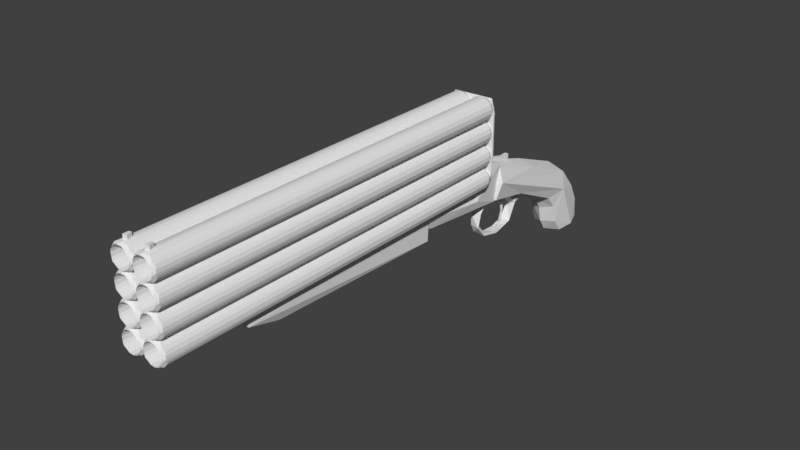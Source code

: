 # Source: octuplebarrel001.blend  (saved by Blender 2.79.0; exported with 4.5.12 LTS)
import bpy
from mathutils import Matrix  # noqa: F401  (used for matrix-valued properties, if any)

bpy.ops.wm.read_factory_settings(use_empty=True)
scene = bpy.context.scene
scene.name = 'Scene'

# ---- collections
col_collection_1 = bpy.data.collections.new('Collection 1'); scene.collection.children.link(col_collection_1)

# ---- world
world_world = bpy.data.worlds.new('World'); scene.world = world_world
world_world.color = (0.05088, 0.05088, 0.05088)
world_world.use_sun_shadow = False
world_world.sun_shadow_jitter_overblur = 0.0
world_world.cycles.sampling_method = 'MANUAL'

# ---- meshes
me_cube_007 = bpy.data.meshes.new('Cube.007')
me_cube_007.from_pydata([(8.669, -7.383, 0.1097), (9.598, -6.577, 0.07616), (10.59, -7.519, 0.06454), (9.615, -12.11, -1.432), (9.524, -7.775, 0.2168), (9.594, -9.589, -0.4562), (8.795, -10.12, -0.1273), (10.6, -8.39, -0.3775), (10.62, -7.957, -0.1383), (10.56, -6.898, -0.2523), (8.599, -8.635, -0.5368), (8.547, -7.909, -0.1769), (9.453, -12.71, -0.008654), (9.629, -4.419, -0.276), (8.597, -7.184, -0.2513), (9.589, -7.311, -0.4226), (9.594, -6.616, -0.08859), (9.594, -4.437, -0.4402), (10.6, -5.183, -0.3707), (9.578, -5.0, -0.5497), (8.592, -5.178, -0.3713), (9.594, -8.173, -0.7535), (10.59, -9.203, -0.7367), (9.594, -10.51, -0.8149), (9.613, -12.74, -1.313), (10.59, -11.31, -1.241), (9.594, -9.887, -1.198), (8.597, -11.31, -1.24), (-8.121, -7.383, 0.1097), (-7.192, -6.577, 0.07616), (-6.196, -7.519, 0.06454), (-7.175, -12.11, -1.432), (-7.266, -7.775, 0.2168), (-7.196, -9.589, -0.4562), (-7.995, -10.12, -0.1273), (-6.193, -8.39, -0.3775), (-6.17, -7.957, -0.1383), (-6.225, -6.898, -0.2523), (-8.19, -8.635, -0.5368), (-8.243, -7.909, -0.1769), (-7.337, -12.71, -0.008654), (-7.161, -4.419, -0.276), (-8.193, -7.184, -0.2513), (-7.201, -7.311, -0.4226), (-7.196, -6.616, -0.08859), (-7.196, -4.437, -0.4402), (-6.193, -5.183, -0.3707), (-7.212, -5.0, -0.5497), (-8.198, -5.178, -0.3713), (-7.196, -8.173, -0.7535), (-6.196, -9.203, -0.7367), (-7.196, -10.51, -0.8149), (-7.177, -12.74, -1.313), (-6.199, -11.31, -1.241), (-7.196, -9.887, -1.198), (-8.193, -11.31, -1.24), (-8.121, -7.418, 2.47), (-7.192, -6.602, 2.446), (-6.251, -7.439, 2.474), (-7.153, -9.122, 2.362), (-7.175, -12.28, 0.9097), (-7.197, -7.764, 2.569), (-7.196, -9.676, 1.892), (-7.995, -10.2, 2.205), (-6.193, -8.458, 1.983), (-6.17, -8.009, 2.221), (-6.226, -6.936, 2.124), (-8.19, -8.71, 1.826), (-8.243, -7.96, 2.184), (-7.337, -12.82, 2.289), (-6.487, -10.68, 2.214), (-7.161, -4.422, 2.131), (-8.193, -7.229, 2.121), (-7.201, -7.363, 1.953), (-7.196, -6.647, 2.286), (-7.196, -4.447, 1.971), (-6.193, -5.201, 2.03), (-7.211, -5.023, 1.858), (-8.198, -5.197, 2.029), (-7.196, -8.25, 1.62), (-6.196, -9.293, 1.623), (-7.196, -10.62, 1.531), (-7.177, -12.9, 1.018), (-6.199, -11.45, 1.105), (-7.196, -10.01, 1.166), (-8.193, -11.45, 1.107), (8.436, -7.418, 2.47), (9.366, -6.602, 2.446), (10.31, -7.439, 2.474), (9.405, -9.122, 2.362), (9.383, -12.28, 0.9097), (9.36, -7.764, 2.569), (9.362, -9.676, 1.892), (8.563, -10.2, 2.205), (10.36, -8.458, 1.983), (10.39, -8.009, 2.221), (10.33, -6.936, 2.124), (8.367, -8.71, 1.826), (8.315, -7.96, 2.184), (9.221, -12.82, 2.289), (10.07, -10.68, 2.214), (9.397, -4.422, 2.131), (8.365, -7.229, 2.121), (9.357, -7.363, 1.953), (9.362, -6.647, 2.286), (9.362, -4.447, 1.971), (10.36, -5.201, 2.03), (9.346, -5.023, 1.858), (8.359, -5.197, 2.029), (9.362, -8.25, 1.62), (10.36, -9.293, 1.623), (9.362, -10.62, 1.531), (9.381, -12.9, 1.018), (10.36, -11.45, 1.105), (9.362, -10.01, 1.166), (8.365, -11.45, 1.107), (8.435, -7.756, 4.485), (9.36, -6.925, 4.465), (10.31, -7.775, 4.489), (9.405, -9.422, 4.377), (9.382, -12.07, 3.009), (9.36, -8.151, 4.576), (9.362, -9.817, 3.936), (8.558, -10.41, 4.226), (10.36, -8.631, 4.026), (10.39, -8.267, 4.25), (10.33, -7.165, 4.165), (8.367, -8.834, 3.877), (8.315, -8.204, 4.216), (9.22, -13.1, 4.292), (9.403, -4.646, 4.184), (8.365, -7.452, 4.161), (9.357, -7.534, 4.003), (9.362, -6.924, 4.318), (9.362, -4.619, 4.034), (10.36, -5.393, 4.085), (9.345, -5.147, 3.926), (8.359, -5.388, 4.085), (9.362, -8.294, 3.691), (10.36, -9.341, 3.689), (9.362, -10.62, 3.6), (9.386, -12.74, 3.108), (10.36, -11.33, 3.194), (9.362, -9.888, 3.261), (8.365, -11.32, 3.195), (-8.355, -7.756, 4.485), (-7.43, -6.925, 4.465), (-6.481, -7.775, 4.489), (-7.384, -9.422, 4.377), (-7.408, -12.07, 3.009), (-7.43, -8.151, 4.576), (-7.428, -9.817, 3.936), (-8.232, -10.41, 4.226), (-6.425, -8.631, 4.026), (-6.402, -8.267, 4.25), (-6.459, -7.165, 4.165), (-8.423, -8.834, 3.877), (-8.475, -8.204, 4.216), (-7.57, -13.1, 4.292), (-7.387, -4.646, 4.184), (-8.425, -7.452, 4.161), (-7.433, -7.534, 4.003), (-7.428, -6.924, 4.318), (-7.428, -4.619, 4.034), (-6.425, -5.393, 4.085), (-7.445, -5.147, 3.926), (-8.43, -5.388, 4.085), (-7.428, -8.294, 3.691), (-6.428, -9.341, 3.689), (-7.428, -10.62, 3.6), (-7.404, -12.74, 3.108), (-6.431, -11.33, 3.194), (-7.428, -9.888, 3.261), (-8.425, -11.32, 3.195), (8.959, -12.29, -1.325), (8.839, -8.035, 0.1229), (10.34, -12.05, -1.359), (10.32, -7.454, 0.1731), (10.39, -8.796, -0.002872), (10.51, -9.261, -0.1616), (9.594, -9.841, -0.3223), (9.594, -9.152, 0.01833), (8.594, -8.385, -0.3617), (8.789, -8.958, -0.0335), (10.35, -6.745, -0.3951), (8.739, -7.355, -0.3727), (10.34, -4.984, -0.2574), (8.845, -5.017, -0.2503), (10.31, -5.204, -0.4982), (8.859, -8.142, -0.647), (10.35, -9.358, -0.5094), (8.853, -9.326, -0.4907), (8.836, -11.96, -1.201), (-7.831, -12.29, -1.325), (-7.951, -8.035, 0.1229), (-6.453, -12.05, -1.359), (-6.474, -7.454, 0.1731), (-6.396, -8.796, -0.002871), (-6.275, -9.261, -0.1616), (-7.196, -9.841, -0.3223), (-7.196, -9.152, 0.01833), (-8.196, -8.385, -0.3617), (-8.001, -8.958, -0.0335), (-6.441, -6.745, -0.3951), (-8.05, -7.355, -0.3727), (-6.446, -4.984, -0.2574), (-7.945, -5.017, -0.2503), (-6.479, -5.204, -0.4982), (-7.931, -8.142, -0.647), (-6.439, -9.358, -0.5094), (-7.937, -9.326, -0.4907), (-7.954, -11.96, -1.201), (-7.832, -12.44, 1.012), (-7.947, -8.115, 2.473), (-6.396, -8.85, 2.344), (-7.196, -9.928, 2.019), (-8.196, -8.451, 1.998), (-8.001, -9.021, 2.311), (-6.441, -6.788, 1.986), (-8.051, -7.405, 2.001), (-6.446, -4.996, 2.142), (-7.945, -5.029, 2.149), (-6.478, -5.23, 1.905), (-7.931, -8.21, 1.725), (-6.438, -9.44, 1.843), (-7.938, -9.408, 1.862), (-7.954, -12.11, 1.137), (8.726, -12.44, 1.012), (8.611, -8.115, 2.473), (10.16, -8.85, 2.344), (9.362, -9.928, 2.019), (8.362, -8.451, 1.998), (8.557, -9.021, 2.311), (10.12, -6.788, 1.986), (8.507, -7.405, 2.001), (10.11, -4.996, 2.142), (8.613, -5.029, 2.149), (10.08, -5.23, 1.905), (8.627, -8.21, 1.725), (10.12, -9.44, 1.843), (8.62, -9.408, 1.862), (8.604, -12.11, 1.137), (8.738, -12.3, 3.103), (8.609, -8.46, 4.485), (10.1, -12.04, 3.076), (10.16, -9.141, 4.362), (10.28, -9.574, 4.209), (9.362, -10.11, 4.054), (8.362, -8.629, 4.041), (8.556, -9.306, 4.33), (8.506, -7.592, 4.048), (10.11, -5.225, 4.191), (8.613, -5.261, 4.197), (8.626, -8.306, 3.784), (10.1, -8.311, 3.782), (10.12, -9.582, 3.888), (8.622, -9.554, 3.906), (8.604, -11.99, 3.221), (-8.052, -12.3, 3.103), (-8.181, -8.46, 4.485), (-6.686, -12.04, 3.076), (-6.628, -9.141, 4.362), (-6.507, -9.574, 4.209), (-7.428, -10.11, 4.054), (-8.428, -8.629, 4.041), (-8.234, -9.306, 4.33), (-8.284, -7.592, 4.048), (-6.678, -5.225, 4.191), (-8.177, -5.261, 4.197), (-8.164, -8.306, 3.784), (-6.692, -8.311, 3.782), (-6.673, -9.582, 3.888), (-8.168, -9.554, 3.906), (-8.186, -11.99, 3.221), (8.867, -6.804, 0.05406), (10.15, -12.39, -1.296), (10.38, -6.844, 0.04485), (8.807, -9.501, -0.302), (8.768, -6.883, -0.1214), (10.42, -7.703, -0.4384), (10.4, -9.471, -0.3079), (9.918, -12.27, -0.02984), (8.851, -5.504, -0.4833), (10.41, -6.873, -0.1276), (8.834, -4.641, -0.4158), (10.31, -4.651, -0.3813), (10.34, -8.482, -0.7673), (8.835, -10.45, -1.247), (10.35, -10.27, -1.211), (10.36, -11.94, -1.2), (-7.923, -6.804, 0.05406), (-6.64, -12.39, -1.296), (-6.411, -6.844, 0.04485), (-7.983, -9.501, -0.302), (-8.022, -6.883, -0.1214), (-6.371, -7.703, -0.4384), (-6.394, -9.471, -0.3079), (-6.872, -12.27, -0.02984), (-7.939, -5.504, -0.4833), (-6.378, -6.873, -0.1276), (-7.956, -4.641, -0.4158), (-6.484, -4.651, -0.3813), (-6.446, -8.482, -0.7673), (-7.954, -10.45, -1.247), (-6.44, -10.27, -1.211), (-6.431, -11.94, -1.2), (-7.925, -6.833, 2.422), (-6.489, -12.32, 0.9961), (-6.41, -6.875, 2.413), (-7.983, -9.582, 2.043), (-8.023, -6.919, 2.251), (-6.37, -7.762, 1.932), (-6.394, -9.552, 2.037), (-6.906, -12.47, 2.276), (-7.939, -5.532, 1.916), (-6.377, -6.909, 2.245), (-7.955, -4.653, 1.993), (-6.486, -4.661, 2.026), (-6.446, -8.563, 1.603), (-7.955, -10.58, 1.111), (-6.44, -10.39, 1.148), (-6.432, -12.09, 1.137), (8.633, -6.833, 2.422), (10.07, -12.32, 0.9961), (10.15, -6.875, 2.413), (8.575, -9.582, 2.043), (8.535, -6.919, 2.251), (10.19, -7.762, 1.932), (10.16, -9.552, 2.037), (9.651, -12.47, 2.276), (8.619, -5.532, 1.916), (10.18, -6.909, 2.245), (8.603, -4.653, 1.993), (10.07, -4.661, 2.026), (10.11, -8.563, 1.603), (8.603, -10.58, 1.111), (10.12, -10.39, 1.148), (10.13, -12.09, 1.137), (8.634, -7.15, 4.444), (9.918, -12.39, 3.129), (10.15, -7.185, 4.432), (8.575, -9.773, 4.077), (8.534, -7.187, 4.284), (10.2, -7.599, 4.045), (10.16, -9.742, 4.073), (9.687, -12.65, 4.28), (8.619, -5.684, 3.978), (10.18, -7.178, 4.278), (10.09, -5.396, 3.967), (8.601, -4.834, 4.052), (10.08, -4.857, 4.082), (8.603, -10.44, 3.206), (10.12, -10.27, 3.242), (10.13, -11.97, 3.222), (-8.156, -7.15, 4.444), (-6.872, -12.39, 3.129), (-6.64, -7.185, 4.432), (-8.215, -9.773, 4.077), (-8.256, -7.187, 4.284), (-6.585, -7.599, 4.045), (-6.626, -9.742, 4.073), (-7.103, -12.65, 4.28), (-8.171, -5.684, 3.978), (-6.608, -7.178, 4.278), (-6.704, -5.396, 3.967), (-8.189, -4.834, 4.052), (-6.708, -4.857, 4.082), (-8.187, -10.44, 3.206), (-6.673, -10.27, 3.242), (-6.664, -11.97, 3.222)], [], [(276, 177, 2), (2, 177, 178), (178, 8, 2), (5, 191, 23), (6, 12, 183), (7, 280, 190), (190, 22, 7), (8, 178, 179), (21, 189, 15), (9, 184, 18), (18, 283, 9), (277, 180, 12), (181, 183, 12), (281, 280, 179), (13, 284, 187), (16, 283, 13), (17, 284, 13), (18, 188, 285), (285, 186, 18), (187, 284, 20), (20, 284, 282), (23, 289, 190), (24, 275, 289), (289, 23, 24), (23, 192, 24), (25, 176, 288), (3, 287, 26), (174, 192, 27), (27, 287, 174), (292, 196, 30), (30, 196, 197), (197, 36, 30), (33, 210, 51), (34, 40, 202), (35, 296, 209), (209, 50, 35), (36, 197, 198), (49, 208, 43), (37, 203, 46), (46, 299, 37), (293, 199, 40), (200, 202, 40), (297, 296, 198), (41, 300, 206), (44, 299, 41), (45, 300, 41), (46, 207, 301), (301, 205, 46), (206, 300, 48), (48, 300, 298), (51, 305, 209), (52, 291, 305), (305, 51, 52), (51, 211, 52), (53, 195, 304), (31, 303, 54), (193, 211, 55), (55, 303, 193), (214, 65, 58), (61, 213, 59), (60, 307, 82), (62, 225, 81), (63, 69, 217), (64, 312, 224), (224, 80, 64), (65, 214, 70), (79, 223, 73), (66, 218, 76), (76, 315, 66), (309, 215, 69), (59, 217, 69), (71, 316, 221), (74, 315, 71), (75, 316, 71), (76, 222, 317), (317, 220, 76), (221, 316, 78), (78, 316, 314), (81, 321, 224), (82, 307, 321), (321, 81, 82), (81, 226, 82), (83, 307, 320), (321, 307, 83), (60, 319, 84), (212, 226, 85), (85, 319, 212), (229, 95, 88), (91, 228, 89), (90, 323, 112), (92, 240, 111), (93, 99, 232), (94, 328, 239), (239, 110, 94), (95, 229, 100), (109, 238, 103), (96, 233, 106), (106, 331, 96), (325, 230, 99), (89, 232, 99), (101, 332, 236), (104, 331, 101), (105, 332, 101), (106, 237, 333), (333, 235, 106), (236, 332, 108), (108, 332, 330), (111, 337, 239), (112, 323, 337), (337, 111, 112), (111, 241, 112), (113, 323, 336), (337, 323, 113), (90, 335, 114), (227, 241, 115), (115, 335, 227), (245, 125, 118), (121, 243, 119), (122, 256, 140), (123, 129, 249), (124, 344, 255), (255, 139, 124), (125, 245, 246), (138, 253, 132), (132, 343, 254), (254, 138, 132), (135, 347, 126), (341, 247, 129), (119, 249, 129), (345, 344, 246), (130, 349, 252), (133, 347, 130), (134, 349, 130), (135, 348, 350), (350, 251, 135), (136, 348, 132), (252, 349, 137), (137, 349, 346), (140, 353, 255), (141, 339, 353), (353, 140, 141), (140, 257, 141), (142, 244, 352), (120, 351, 143), (242, 257, 144), (144, 351, 242), (261, 154, 147), (150, 259, 148), (151, 272, 169), (152, 158, 265), (153, 360, 271), (271, 168, 153), (154, 261, 262), (167, 269, 161), (161, 359, 270), (270, 167, 161), (164, 363, 155), (357, 263, 158), (148, 265, 158), (361, 360, 262), (159, 365, 268), (162, 363, 159), (163, 365, 159), (164, 364, 366), (366, 267, 164), (165, 364, 161), (268, 365, 166), (166, 365, 362), (169, 369, 271), (170, 355, 369), (369, 169, 170), (169, 273, 170), (171, 260, 368), (149, 367, 172), (258, 273, 173), (173, 367, 258), (278, 11, 0, 274), (274, 1, 16, 278), (16, 1, 276, 283), (283, 276, 2, 8), (183, 181, 4, 175), (4, 181, 178), (4, 178, 177), (275, 24, 3, 176), (174, 287, 3), (276, 1, 4, 177), (3, 24, 174), (274, 0, 4, 1), (280, 180, 5, 190), (4, 0, 175), (5, 23, 190), (277, 191, 5, 180), (286, 279, 7, 22), (6, 277, 12), (279, 9, 8, 7), (7, 8, 179, 280), (9, 283, 8), (21, 15, 279, 286), (15, 189, 185), (277, 182, 10, 191), (9, 279, 184), (189, 10, 182, 185), (6, 11, 182, 277), (185, 182, 11, 14), (11, 6, 183), (11, 278, 14), (281, 12, 180, 280), (181, 12, 281, 178), (20, 14, 278, 187), (179, 178, 281), (13, 283, 186), (13, 186, 285), (282, 185, 14, 20), (187, 278, 16, 13), (184, 279, 15), (185, 282, 15), (188, 19, 17, 285), (17, 19, 284), (17, 13, 285), (184, 15, 19, 188), (18, 186, 283), (18, 184, 188), (191, 10, 27, 192), (19, 15, 282), (19, 282, 284), (287, 27, 10, 189), (189, 21, 26, 287), (26, 21, 286, 288), (288, 286, 22, 25), (25, 22, 190, 289), (176, 25, 289, 275), (23, 191, 192), (24, 192, 174), (3, 26, 288, 176), (194, 28, 39, 202), (294, 39, 28, 290), (290, 29, 44, 294), (44, 29, 292, 299), (299, 292, 30, 36), (202, 200, 32, 194), (32, 200, 197), (32, 197, 196), (291, 52, 31, 195), (193, 303, 31), (292, 29, 32, 196), (31, 52, 193), (290, 28, 32, 29), (296, 199, 33, 209), (32, 28, 194), (33, 51, 209), (293, 210, 33, 199), (302, 295, 35, 50), (34, 293, 40), (295, 37, 36, 35), (35, 36, 198, 296), (37, 299, 36), (49, 43, 295, 302), (43, 208, 204), (293, 201, 38, 210), (37, 295, 203), (208, 38, 201, 204), (34, 39, 201, 293), (204, 201, 39, 42), (39, 34, 202), (39, 294, 42), (297, 40, 199, 296), (200, 40, 297, 197), (48, 42, 294, 206), (198, 197, 297), (41, 299, 205), (41, 205, 301), (298, 204, 42, 48), (206, 294, 44, 41), (203, 295, 43), (204, 298, 43), (207, 47, 45, 301), (45, 47, 300), (175, 0, 11, 183), (45, 41, 301), (203, 43, 47, 207), (46, 205, 299), (46, 203, 207), (210, 38, 55, 211), (47, 43, 298), (47, 298, 300), (303, 55, 38, 208), (208, 49, 54, 303), (54, 49, 302, 304), (304, 302, 50, 53), (53, 50, 209, 305), (195, 53, 305, 291), (51, 210, 211), (52, 211, 193), (31, 54, 304, 195), (213, 56, 68, 217), (310, 68, 56, 306), (306, 57, 74, 310), (74, 57, 308, 315), (315, 308, 58, 65), (61, 59, 214, 58), (308, 57, 61, 58), (59, 213, 217), (212, 319, 60), (60, 82, 212), (306, 56, 61, 57), (312, 215, 62, 224), (61, 56, 213), (62, 81, 224), (309, 225, 62, 215), (318, 311, 64, 80), (63, 309, 69), (311, 66, 65, 64), (64, 65, 70, 312), (66, 315, 65), (79, 73, 311, 318), (73, 223, 219), (309, 216, 67, 225), (66, 311, 218), (223, 67, 216, 219), (63, 68, 216, 309), (219, 216, 68, 72), (68, 63, 217), (68, 310, 72), (313, 69, 215, 312), (59, 69, 313, 214), (78, 72, 310, 221), (70, 313, 312), (70, 214, 313), (71, 315, 220), (71, 220, 317), (314, 219, 72, 78), (221, 310, 74, 71), (218, 311, 73), (219, 314, 73), (222, 77, 75, 317), (75, 77, 316), (75, 71, 317), (218, 73, 77, 222), (76, 220, 315), (76, 218, 222), (225, 67, 85, 226), (77, 73, 314), (77, 314, 316), (319, 85, 67, 223), (223, 79, 84, 319), (84, 79, 318, 320), (320, 318, 80, 83), (83, 80, 224, 321), (60, 84, 320, 307), (81, 225, 226), (82, 226, 212), (228, 86, 98, 232), (326, 98, 86, 322), (322, 87, 104, 326), (104, 87, 324, 331), (331, 324, 88, 95), (91, 89, 229, 88), (324, 87, 91, 88), (89, 228, 232), (227, 335, 90), (90, 112, 227), (322, 86, 91, 87), (328, 230, 92, 239), (91, 86, 228), (92, 111, 239), (325, 240, 92, 230), (334, 327, 94, 110), (93, 325, 99), (327, 96, 95, 94), (94, 95, 100, 328), (96, 331, 95), (109, 103, 327, 334), (103, 238, 234), (325, 231, 97, 240), (96, 327, 233), (238, 97, 231, 234), (93, 98, 231, 325), (234, 231, 98, 102), (98, 93, 232), (98, 326, 102), (329, 99, 230, 328), (89, 99, 329, 229), (108, 102, 326, 236), (100, 329, 328), (100, 229, 329), (101, 331, 235), (101, 235, 333), (330, 234, 102, 108), (236, 326, 104, 101), (233, 327, 103), (234, 330, 103), (237, 107, 105, 333), (105, 107, 332), (105, 101, 333), (233, 103, 107, 237), (106, 235, 331), (106, 233, 237), (240, 97, 115, 241), (107, 103, 330), (107, 330, 332), (335, 115, 97, 238), (238, 109, 114, 335), (114, 109, 334, 336), (336, 334, 110, 113), (113, 110, 239, 337), (90, 114, 336, 323), (111, 240, 241), (112, 241, 227), (243, 116, 128, 249), (342, 128, 116, 338), (338, 117, 133, 342), (133, 117, 340, 347), (347, 340, 118, 125), (121, 119, 245, 118), (339, 141, 120, 244), (119, 243, 249), (242, 351, 120), (340, 117, 121, 118), (120, 141, 242), (338, 116, 121, 117), (344, 247, 122, 255), (121, 116, 243), (122, 140, 255), (341, 256, 122, 247), (343, 126, 125, 124), (123, 341, 129), (124, 139, 254), (254, 343, 124), (124, 125, 246, 344), (126, 347, 125), (348, 135, 126, 343), (132, 253, 250), (341, 248, 127, 256), (253, 127, 248, 250), (123, 128, 248, 341), (250, 248, 128, 131), (128, 123, 249), (128, 342, 131), (345, 129, 247, 344), (119, 129, 345, 245), (137, 131, 342, 252), (246, 245, 345), (130, 347, 251), (130, 251, 350), (346, 250, 131, 137), (252, 342, 133, 130), (250, 346, 132), (132, 348, 343), (348, 136, 134, 350), (134, 136, 349), (134, 130, 350), (256, 127, 144, 257), (135, 251, 347), (136, 132, 346), (136, 346, 349), (351, 144, 127, 253), (253, 138, 143, 351), (143, 138, 254, 352), (352, 254, 139, 142), (142, 139, 255, 353), (244, 142, 353, 339), (140, 256, 257), (141, 257, 242), (120, 143, 352, 244), (259, 145, 157, 265), (358, 157, 145, 354), (354, 146, 162, 358), (162, 146, 356, 363), (363, 356, 147, 154), (150, 148, 261, 147), (355, 170, 149, 260), (148, 259, 265), (258, 367, 149), (356, 146, 150, 147), (149, 170, 258), (354, 145, 150, 146), (360, 263, 151, 271), (150, 145, 259), (151, 169, 271), (357, 272, 151, 263), (359, 155, 154, 153), (152, 357, 158), (153, 168, 270), (270, 359, 153), (153, 154, 262, 360), (155, 363, 154), (364, 164, 155, 359), (161, 269, 266), (357, 264, 156, 272), (269, 156, 264, 266), (152, 157, 264, 357), (266, 264, 157, 160), (157, 152, 265), (157, 358, 160), (361, 158, 263, 360), (148, 158, 361, 261), (166, 160, 358, 268), (262, 261, 361), (159, 363, 267), (159, 267, 366), (362, 266, 160, 166), (268, 358, 162, 159), (266, 362, 161), (161, 364, 359), (364, 165, 163, 366), (163, 165, 365), (163, 159, 366), (272, 156, 173, 273), (164, 267, 363), (165, 161, 362), (165, 362, 365), (367, 173, 156, 269), (269, 167, 172, 367), (172, 167, 270, 368), (368, 270, 168, 171), (171, 168, 271, 369), (260, 171, 369, 355), (169, 272, 273), (170, 273, 258), (149, 172, 368, 260)])
me_cube_007.use_remesh_preserve_volume = False
me_cube_007.use_remesh_preserve_attributes = False
me_cube_007.use_mirror_vertex_groups = False
me_cube_007.update()
me_cube_006 = bpy.data.meshes.new('Cube.006')
me_cube_006.from_pydata([(-1.017, 1.316, 0.6613), (-0.9941, -0.2897, -0.4737), (0.979, -0.2676, -0.4722), (-0.9878, 1.372, -0.4722), (0.9904, 1.394, -0.463), (1.004, -0.2146, 0.672), (0.8309, 1.301, 0.9877), (-0.8457, 1.306, -0.7413), (0.83, -0.1954, -0.7512), (-0.8296, 1.36, 0.9666), (0.8221, 1.305, -0.7351), (-0.8446, -0.2016, 0.9808), (0.822, -0.2555, 0.9654), (-0.8299, -0.2005, -0.7361), (-0.9878, -0.2676, 0.7108), (0.979, 1.372, 0.7108)], [], [(15, 5, 4), (5, 2, 4), (3, 1, 0), (1, 14, 0), (1, 8, 2), (1, 13, 8), (2, 5, 12), (12, 1, 2), (3, 0, 9), (9, 4, 3), (4, 7, 3), (4, 10, 7), (8, 4, 2), (7, 1, 3), (9, 11, 6), (11, 12, 6), (8, 13, 7), (7, 10, 8), (6, 5, 15), (11, 0, 14), (12, 11, 14), (14, 1, 12), (9, 6, 15), (15, 4, 9), (4, 8, 10), (1, 7, 13), (5, 6, 12), (0, 11, 9)])
me_cube_006.use_remesh_preserve_volume = False
me_cube_006.use_remesh_preserve_attributes = False
me_cube_006.use_mirror_vertex_groups = False
me_cube_006.update()
me_cylinder = bpy.data.meshes.new('Cylinder')
me_cylinder.from_pydata([(-0.3381, 0.425, 1.552), (-0.1809, 0.1347, 1.552), (-0.1468, -0.1822, 1.552), (-1.831, -0.1921, 1.552), (-1.797, 0.1347, 1.552), (-1.689, 0.3524, 1.552), (-1.504, 0.5547, 1.552), (-1.311, 0.6624, 1.552), (-0.9395, -1.102, 1.53), (-0.7894, 0.8693, -0.4225), (-0.1075, 0.3604, -0.4173), (-0.02239, 0.1338, -0.4155), (-0.01114, -0.3079, -0.4225), (-0.3953, -0.9086, -0.4155), (-0.5718, -1.013, -0.4182), (-1.16, -1.103, -0.4058), (-1.388, -1.022, -0.421), (-1.584, -0.9059, -0.4246), (-1.911, -0.4907, -0.422), (-1.974, -0.2564, -0.4189), (-1.955, 0.1338, -0.4155), (-1.694, 0.5979, -0.4207), (-1.087, 0.8844, -0.422), (-0.9415, 0.8868, 1.524), (-0.5181, 0.7722, 1.524), (-0.1305, 0.4065, 1.524), (0.006418, -0.06106, 1.524), (-0.08807, -0.5345, 1.524), (-0.3555, -0.8799, 1.528), (-0.6424, -1.046, 1.529), (-1.375, -1.029, 1.524), (-1.761, -0.7419, 1.524), (-1.987, -0.1107, 1.524), (-1.955, 0.1338, 1.524), (-1.79, 0.4839, 1.524), (-1.184, 0.8706, 1.524), (-0.932, -1.113, -0.375), (-1.161, -1.099, -0.3782), (-0.8631, 0.7185, -0.4362), (-0.5842, 0.6276, -0.4362), (0.004556, -0.04919, -0.425), (-0.4574, -0.7729, -0.4359), (-0.9511, -1.091, -0.4273), (-1.766, -0.4382, -0.4357), (-1.983, -0.05605, -0.4249), (-1.696, 0.3433, -0.4375), (-1.321, 0.8298, -0.4251), (-1.225, 0.6983, -0.4362), (-0.7775, 0.8647, 1.533), (-0.1885, -0.7002, 1.532), (-0.02469, 0.1397, 1.532), (-0.3163, 0.6254, 1.533), (-0.01076, -0.3037, 1.532), (-1.171, -1.088, 1.533), (-1.588, -0.9038, 1.532), (-1.89, -0.5311, 1.532), (-1.961, -0.3231, 1.534), (-1.895, 0.3047, 1.531), (-1.668, 0.6194, 1.531), (-1.449, 0.7769, 1.531), (-0.518, 0.7717, -0.4174), (-0.2809, 0.5947, -0.4229), (-0.1087, -0.5792, -0.4174), (-0.2608, -0.7873, -0.425), (-0.7997, -1.095, -0.4017), (-1.761, -0.7414, -0.4174), (-1.87, 0.3607, -0.4176), (-1.503, 0.7449, -0.4186), (-0.2419, -0.5144, 1.552), (-1.055, 0.7262, 1.553), (-1.732, -0.5201, 1.552), (-1.642, -0.6513, -0.435), (-1.239, -0.9229, 1.552), (-1.107, -0.9507, -0.4359), (-0.1783, 0.1259, -0.4351), (-0.8877, -0.9546, 1.551), (-0.7479, -0.9256, -0.435), (-1.529, 0.5356, -0.4351), (-0.4489, -0.7659, 1.552), (-0.2443, -0.5161, -0.4358), (-0.1483, -0.2065, -0.4351), (-1.829, -0.2065, -0.4351), (-1.383, -0.863, -0.435), (-1.519, -0.7723, 1.552), (-0.3308, 0.4162, -0.4362), (-0.6668, -0.8927, 1.552), (-1.799, 0.1259, -0.4351), (-0.5945, 0.633, 1.552), (-0.8248, 0.7105, 1.552), (-0.3381, -5.314, 1.552), (-0.1809, -5.604, 1.552), (-0.1468, -5.921, 1.552), (-1.831, -5.931, 1.552), (-1.797, -5.604, 1.552), (-1.689, -5.387, 1.552), (-1.504, -5.184, 1.552), (-1.311, -5.077, 1.552), (-0.9395, -6.841, 1.53), (-0.7894, -4.87, -0.4225), (-0.1075, -5.379, -0.4173), (-0.02239, -5.605, -0.4155), (-0.01114, -6.047, -0.4225), (-0.3953, -6.648, -0.4155), (-0.5718, -6.752, -0.4182), (-1.16, -6.842, -0.4058), (-1.388, -6.761, -0.421), (-1.584, -6.645, -0.4246), (-1.911, -6.23, -0.422), (-1.974, -5.995, -0.4189), (-1.955, -5.605, -0.4155), (-1.694, -5.141, -0.4207), (-1.087, -4.855, -0.422), (-0.9415, -4.852, 1.524), (-0.5181, -4.967, 1.524), (-0.1305, -5.332, 1.524), (0.006418, -5.8, 1.524), (-0.08807, -6.273, 1.524), (-0.3555, -6.619, 1.528), (-0.6424, -6.785, 1.529), (-1.375, -6.767, 1.524), (-1.761, -6.481, 1.524), (-1.987, -5.85, 1.524), (-1.955, -5.605, 1.524), (-1.79, -5.255, 1.524), (-1.184, -4.868, 1.524), (-0.932, -6.852, -0.375), (-1.161, -6.838, -0.3782), (-0.8631, -5.02, -0.4362), (-0.5842, -5.111, -0.4362), (0.004556, -5.788, -0.425), (-0.4574, -6.512, -0.4359), (-0.9511, -6.83, -0.4273), (-1.766, -6.177, -0.4357), (-1.983, -5.795, -0.4249), (-1.696, -5.396, -0.4375), (-1.321, -4.909, -0.4251), (-1.225, -5.041, -0.4362), (-0.7775, -4.874, 1.533), (-0.1885, -6.439, 1.532), (-0.02469, -5.599, 1.532), (-0.3163, -5.114, 1.533), (-0.01076, -6.043, 1.532), (-1.171, -6.827, 1.533), (-1.588, -6.643, 1.532), (-1.89, -6.27, 1.532), (-1.961, -6.062, 1.534), (-1.895, -5.434, 1.531), (-1.668, -5.12, 1.531), (-1.449, -4.962, 1.531), (-0.518, -4.967, -0.4174), (-0.2809, -5.144, -0.4229), (-0.1087, -6.318, -0.4174), (-0.2608, -6.526, -0.425), (-0.7997, -6.834, -0.4017), (-1.761, -6.48, -0.4174), (-1.87, -5.378, -0.4176), (-1.503, -4.994, -0.4186), (-0.2419, -6.253, 1.552), (-1.055, -5.013, 1.553), (-1.732, -6.259, 1.552), (-1.642, -6.39, -0.435), (-1.239, -6.662, 1.552), (-1.107, -6.69, -0.4359), (-0.1783, -5.613, -0.4351), (-0.8877, -6.694, 1.551), (-0.7479, -6.665, -0.435), (-1.529, -5.203, -0.4351), (-0.4489, -6.505, 1.552), (-0.2443, -6.255, -0.4358), (-0.1483, -5.945, -0.4351), (-1.829, -5.945, -0.4351), (-1.383, -6.602, -0.435), (-1.519, -6.511, 1.552), (-0.3308, -5.323, -0.4362), (-0.6668, -6.632, 1.552), (-1.799, -5.613, -0.4351), (-0.5945, -5.106, 1.552), (-0.8248, -5.028, 1.552), (-1.16, -7.15, -0.4058), (-0.932, -7.159, -0.375), (-1.161, -7.146, -0.3782), (-0.7997, -7.142, -0.4017), (1.658, -5.314, 1.552), (1.815, -5.604, 1.552), (1.849, -5.921, 1.552), (0.1651, -5.931, 1.552), (0.1993, -5.604, 1.552), (0.3073, -5.387, 1.552), (0.5653, -5.127, 1.553), (1.056, -6.841, 1.53), (1.207, -4.87, -0.4225), (1.888, -5.379, -0.4173), (1.974, -5.605, -0.4155), (1.985, -6.047, -0.4225), (1.513, -6.711, -0.4187), (0.8361, -6.842, -0.4058), (0.6084, -6.761, -0.421), (0.4121, -6.645, -0.4246), (0.08541, -6.23, -0.422), (0.02211, -5.995, -0.4189), (0.04073, -5.605, -0.4155), (0.3021, -5.141, -0.4207), (0.9092, -4.855, -0.422), (1.478, -4.967, 1.524), (1.866, -5.332, 1.524), (1.866, -6.362, 1.531), (1.641, -6.619, 1.528), (1.354, -6.785, 1.529), (0.6206, -6.767, 1.524), (0.2353, -6.481, 1.524), (0.008811, -5.85, 1.524), (0.8124, -4.868, 1.524), (1.064, -6.852, -0.375), (0.8353, -6.838, -0.3782), (1.133, -5.02, -0.4362), (1.412, -5.111, -0.4362), (2.001, -5.788, -0.425), (1.539, -6.512, -0.4359), (1.045, -6.83, -0.4273), (0.2299, -6.177, -0.4357), (0.0134, -5.795, -0.4249), (0.3001, -5.396, -0.4375), (0.6749, -4.909, -0.4251), (0.7706, -5.041, -0.4362), (1.152, -4.857, 1.531), (1.996, -5.694, 1.531), (1.68, -5.114, 1.533), (1.985, -6.043, 1.532), (0.8252, -6.827, 1.533), (0.4085, -6.643, 1.532), (0.1059, -6.27, 1.532), (0.03474, -6.062, 1.534), (0.06416, -5.513, 1.529), (0.264, -5.177, 1.529), (0.5466, -4.962, 1.531), (1.478, -4.967, -0.4174), (1.715, -5.144, -0.4229), (1.887, -6.318, -0.4174), (1.735, -6.526, -0.425), (1.196, -6.834, -0.4017), (0.2354, -6.48, -0.4174), (0.1261, -5.378, -0.4176), (0.4932, -4.994, -0.4186), (1.754, -6.253, 1.552), (1.028, -5.005, 1.553), (0.2637, -6.259, 1.552), (0.3538, -6.39, -0.435), (0.7574, -6.662, 1.552), (0.8891, -6.69, -0.4359), (1.818, -5.613, -0.4351), (1.197, -6.683, 1.551), (1.248, -6.665, -0.435), (0.4671, -5.203, -0.4351), (1.547, -6.505, 1.552), (1.752, -6.255, -0.4358), (1.848, -5.945, -0.4351), (0.1666, -5.945, -0.4351), (0.6127, -6.602, -0.435), (0.4768, -6.511, 1.552), (1.665, -5.323, -0.4362), (0.1966, -5.613, -0.4351), (1.401, -5.106, 1.552), (0.8361, -7.172, -0.4058), (1.064, -7.181, -0.375), (0.8353, -7.168, -0.3782), (1.196, -7.164, -0.4017), (1.658, -3.415, 1.552), (1.815, -3.705, 1.552), (1.849, -4.022, 1.552), (0.1651, -4.032, 1.552), (0.1993, -3.705, 1.552), (0.3073, -3.487, 1.552), (0.5653, -3.227, 1.553), (1.056, -4.942, 1.53), (1.207, -2.97, -0.4225), (1.888, -3.479, -0.4173), (1.974, -3.706, -0.4155), (1.985, -4.147, -0.4225), (1.513, -4.812, -0.4187), (0.8361, -4.943, -0.4058), (0.6084, -4.862, -0.421), (0.4121, -4.745, -0.4246), (0.08541, -4.33, -0.422), (0.02211, -4.096, -0.4189), (0.04073, -3.706, -0.4155), (0.3021, -3.242, -0.4207), (0.9092, -2.955, -0.422), (1.478, -3.067, 1.524), (1.866, -3.433, 1.524), (1.866, -4.462, 1.531), (1.641, -4.719, 1.528), (1.354, -4.886, 1.529), (0.6206, -4.868, 1.524), (0.2353, -4.581, 1.524), (0.008811, -3.95, 1.524), (0.8124, -2.969, 1.524), (1.064, -4.952, -0.375), (0.8353, -4.939, -0.3782), (1.133, -3.121, -0.4362), (1.412, -3.212, -0.4362), (2.001, -3.889, -0.425), (1.539, -4.612, -0.4359), (1.045, -4.931, -0.4273), (0.2299, -4.278, -0.4357), (0.0134, -3.896, -0.4249), (0.3001, -3.496, -0.4375), (0.6749, -3.01, -0.4251), (0.7706, -3.141, -0.4362), (1.152, -2.958, 1.531), (1.996, -3.795, 1.531), (1.68, -3.214, 1.533), (1.985, -4.143, 1.532), (0.8252, -4.927, 1.533), (0.4085, -4.743, 1.532), (0.1059, -4.371, 1.532), (0.03474, -4.163, 1.534), (0.06416, -3.613, 1.529), (0.264, -3.278, 1.529), (0.5466, -3.063, 1.531), (1.478, -3.068, -0.4174), (1.715, -3.245, -0.4229), (1.887, -4.419, -0.4174), (1.735, -4.627, -0.425), (1.196, -4.935, -0.4017), (0.2354, -4.581, -0.4174), (0.1261, -3.479, -0.4176), (0.4932, -3.095, -0.4186), (1.754, -4.354, 1.552), (1.028, -3.105, 1.553), (0.2637, -4.36, 1.552), (0.3538, -4.491, -0.435), (0.7574, -4.762, 1.552), (0.8891, -4.79, -0.4359), (1.818, -3.714, -0.4351), (1.197, -4.784, 1.551), (1.248, -4.765, -0.435), (0.4671, -3.304, -0.4351), (1.547, -4.605, 1.552), (1.752, -4.356, -0.4358), (1.848, -4.046, -0.4351), (0.1666, -4.046, -0.4351), (0.6127, -4.703, -0.435), (0.4768, -4.612, 1.552), (1.665, -3.423, -0.4362), (0.1966, -3.714, -0.4351), (1.401, -3.207, 1.552), (-0.3381, -3.415, 1.552), (-0.1809, -3.705, 1.552), (-0.1468, -4.022, 1.552), (-1.831, -4.032, 1.552), (-1.797, -3.705, 1.552), (-1.689, -3.487, 1.552), (-1.504, -3.285, 1.552), (-1.311, -3.177, 1.552), (-0.9395, -4.942, 1.53), (-0.7894, -2.97, -0.4225), (-0.1075, -3.479, -0.4173), (-0.02239, -3.706, -0.4155), (-0.01114, -4.147, -0.4225), (-0.3953, -4.748, -0.4155), (-0.5718, -4.853, -0.4182), (-1.16, -4.943, -0.4058), (-1.388, -4.862, -0.421), (-1.584, -4.745, -0.4246), (-1.911, -4.33, -0.422), (-1.974, -4.096, -0.4189), (-1.955, -3.706, -0.4155), (-1.694, -3.242, -0.4207), (-1.087, -2.955, -0.422), (-0.9415, -2.953, 1.524), (-0.5181, -3.067, 1.524), (-0.1305, -3.433, 1.524), (0.006418, -3.901, 1.524), (-0.08807, -4.374, 1.524), (-0.3555, -4.719, 1.528), (-0.6424, -4.886, 1.529), (-1.375, -4.868, 1.524), (-1.761, -4.581, 1.524), (-1.987, -3.95, 1.524), (-1.955, -3.706, 1.524), (-1.79, -3.356, 1.524), (-1.184, -2.969, 1.524), (-0.932, -4.952, -0.375), (-1.161, -4.939, -0.3782), (-0.8631, -3.121, -0.4362), (-0.5842, -3.212, -0.4362), (0.004556, -3.889, -0.425), (-0.4574, -4.612, -0.4359), (-0.9511, -4.931, -0.4273), (-1.766, -4.278, -0.4357), (-1.983, -3.896, -0.4249), (-1.696, -3.496, -0.4375), (-1.321, -3.01, -0.4251), (-1.225, -3.141, -0.4362), (-0.7775, -2.975, 1.533), (-0.1885, -4.54, 1.532), (-0.02469, -3.7, 1.532), (-0.3163, -3.214, 1.533), (-0.01076, -4.143, 1.532), (-1.171, -4.927, 1.533), (-1.588, -4.743, 1.532), (-1.89, -4.371, 1.532), (-1.961, -4.163, 1.534), (-1.895, -3.535, 1.531), (-1.668, -3.22, 1.531), (-1.449, -3.063, 1.531), (-0.518, -3.068, -0.4174), (-0.2809, -3.245, -0.4229), (-0.1087, -4.419, -0.4174), (-0.2608, -4.627, -0.425), (-0.7997, -4.935, -0.4017), (-1.761, -4.581, -0.4174), (-1.87, -3.479, -0.4176), (-1.503, -3.095, -0.4186), (-0.2419, -4.354, 1.552), (-1.055, -3.113, 1.553), (-1.732, -4.36, 1.552), (-1.642, -4.491, -0.435), (-1.239, -4.762, 1.552), (-1.107, -4.79, -0.4359), (-0.1783, -3.714, -0.4351), (-0.8877, -4.794, 1.551), (-0.7479, -4.765, -0.435), (-1.529, -3.304, -0.4351), (-0.4489, -4.605, 1.552), (-0.2443, -4.356, -0.4358), (-0.1483, -4.046, -0.4351), (-1.829, -4.046, -0.4351), (-1.383, -4.703, -0.435), (-1.519, -4.612, 1.552), (-0.3308, -3.423, -0.4362), (-0.6668, -4.732, 1.552), (-1.799, -3.714, -0.4351), (-0.5945, -3.207, 1.552), (-0.8248, -3.129, 1.552), (-0.3381, -1.485, 1.552), (-0.1809, -1.775, 1.552), (-0.1468, -2.092, 1.552), (-1.831, -2.102, 1.552), (-1.797, -1.775, 1.552), (-1.689, -1.557, 1.552), (-1.504, -1.355, 1.552), (-1.311, -1.247, 1.552), (-0.9395, -3.012, 1.53), (-0.7894, -1.04, -0.4225), (-0.1075, -1.549, -0.4173), (-0.02239, -1.776, -0.4155), (-0.01114, -2.218, -0.4225), (-0.3953, -2.818, -0.4155), (-0.5718, -2.923, -0.4182), (-1.16, -3.013, -0.4058), (-1.388, -2.932, -0.421), (-1.584, -2.816, -0.4246), (-1.911, -2.4, -0.422), (-1.974, -2.166, -0.4189), (-1.955, -1.776, -0.4155), (-1.694, -1.312, -0.4207), (-1.087, -1.025, -0.422), (-0.9415, -1.023, 1.524), (-0.5181, -1.137, 1.524), (-0.1305, -1.503, 1.524), (0.006418, -1.971, 1.524), (-0.08807, -2.444, 1.524), (-0.3555, -2.79, 1.528), (-0.6424, -2.956, 1.529), (-1.375, -2.938, 1.524), (-1.761, -2.652, 1.524), (-1.987, -2.02, 1.524), (-1.955, -1.776, 1.524), (-1.79, -1.426, 1.524), (-1.184, -1.039, 1.524), (-0.932, -3.022, -0.375), (-1.161, -3.009, -0.3782), (-0.8631, -1.191, -0.4362), (-0.5842, -1.282, -0.4362), (0.004556, -1.959, -0.425), (-0.4574, -2.683, -0.4359), (-0.9511, -3.001, -0.4273), (-1.766, -2.348, -0.4357), (-1.983, -1.966, -0.4249), (-1.696, -1.566, -0.4375), (-1.321, -1.08, -0.4251), (-1.225, -1.211, -0.4362), (-0.7775, -1.045, 1.533), (-0.1885, -2.61, 1.532), (-0.02469, -1.77, 1.532), (-0.3163, -1.284, 1.533), (-0.01076, -2.213, 1.532), (-1.171, -2.997, 1.533), (-1.588, -2.813, 1.532), (-1.89, -2.441, 1.532), (-1.961, -2.233, 1.534), (-1.895, -1.605, 1.531), (-1.668, -1.29, 1.531), (-1.449, -1.133, 1.531), (-0.518, -1.138, -0.4174), (-0.2809, -1.315, -0.4229), (-0.1087, -2.489, -0.4174), (-0.2608, -2.697, -0.425), (-0.7997, -3.005, -0.4017), (-1.761, -2.651, -0.4174), (-1.87, -1.549, -0.4176), (-1.503, -1.165, -0.4186), (-0.2419, -2.424, 1.552), (-1.055, -1.184, 1.553), (-1.732, -2.43, 1.552), (-1.642, -2.561, -0.435), (-1.239, -2.833, 1.552), (-1.107, -2.86, -0.4359), (-0.1783, -1.784, -0.4351), (-0.8877, -2.864, 1.551), (-0.7479, -2.835, -0.435), (-1.529, -1.374, -0.4351), (-0.4489, -2.676, 1.552), (-0.2443, -2.426, -0.4358), (-0.1483, -2.116, -0.4351), (-1.829, -2.116, -0.4351), (-1.383, -2.773, -0.435), (-1.519, -2.682, 1.552), (-0.3308, -1.493, -0.4362), (-0.6668, -2.802, 1.552), (-1.799, -1.784, -0.4351), (-0.5945, -1.277, 1.552), (-0.8248, -1.199, 1.552), (1.658, -1.485, 1.552), (1.815, -1.775, 1.552), (1.849, -2.092, 1.552), (0.1651, -2.102, 1.552), (0.1993, -1.775, 1.552), (0.3073, -1.557, 1.552), (0.5653, -1.297, 1.553), (1.056, -3.012, 1.53), (1.207, -1.04, -0.4225), (1.888, -1.549, -0.4173), (1.974, -1.776, -0.4155), (1.985, -2.218, -0.4225), (1.513, -2.882, -0.4187), (0.8361, -3.013, -0.4058), (0.6084, -2.932, -0.421), (0.4121, -2.816, -0.4246), (0.08541, -2.4, -0.422), (0.02211, -2.166, -0.4189), (0.04073, -1.776, -0.4155), (0.3021, -1.312, -0.4207), (0.9092, -1.025, -0.422), (1.478, -1.137, 1.524), (1.866, -1.503, 1.524), (1.866, -2.532, 1.531), (1.641, -2.79, 1.528), (1.354, -2.956, 1.529), (0.6206, -2.938, 1.524), (0.2353, -2.652, 1.524), (0.008811, -2.02, 1.524), (0.8124, -1.039, 1.524), (1.064, -3.022, -0.375), (0.8353, -3.009, -0.3782), (1.133, -1.191, -0.4362), (1.412, -1.282, -0.4362), (2.001, -1.959, -0.425), (1.539, -2.683, -0.4359), (1.045, -3.001, -0.4273), (0.2299, -2.348, -0.4357), (0.0134, -1.966, -0.4249), (0.3001, -1.566, -0.4375), (0.6749, -1.08, -0.4251), (0.7706, -1.211, -0.4362), (1.152, -1.028, 1.531), (1.996, -1.865, 1.531), (1.68, -1.284, 1.533), (1.985, -2.213, 1.532), (0.8252, -2.997, 1.533), (0.4085, -2.813, 1.532), (0.1059, -2.441, 1.532), (0.03474, -2.233, 1.534), (0.06416, -1.683, 1.529), (0.264, -1.348, 1.529), (0.5466, -1.133, 1.531), (1.478, -1.138, -0.4174), (1.715, -1.315, -0.4229), (1.887, -2.489, -0.4174), (1.735, -2.697, -0.425), (1.196, -3.005, -0.4017), (0.2354, -2.651, -0.4174), (0.1261, -1.549, -0.4176), (0.4932, -1.165, -0.4186), (1.754, -2.424, 1.552), (1.028, -1.176, 1.553), (0.2637, -2.43, 1.552), (0.3538, -2.561, -0.435), (0.7574, -2.833, 1.552), (0.8891, -2.86, -0.4359), (1.818, -1.784, -0.4351), (1.197, -2.854, 1.551), (1.248, -2.835, -0.435), (0.4671, -1.374, -0.4351), (1.547, -2.676, 1.552), (1.752, -2.426, -0.4358), (1.848, -2.116, -0.4351), (0.1666, -2.116, -0.4351), (0.6127, -2.773, -0.435), (0.4768, -2.682, 1.552), (1.665, -1.493, -0.4362), (0.1966, -1.784, -0.4351), (1.401, -1.277, 1.552), (1.658, 0.425, 1.552), (1.815, 0.1347, 1.552), (1.849, -0.1822, 1.552), (0.1651, -0.1921, 1.552), (0.1993, 0.1347, 1.552), (0.3073, 0.3524, 1.552), (0.5653, 0.6124, 1.553), (1.056, -1.102, 1.53), (1.207, 0.8693, -0.4225), (1.888, 0.3604, -0.4173), (1.974, 0.1338, -0.4155), (1.985, -0.3079, -0.4225), (1.513, -0.9724, -0.4187), (0.8361, -1.103, -0.4058), (0.6084, -1.022, -0.421), (0.4121, -0.9059, -0.4246), (0.08541, -0.4907, -0.422), (0.02211, -0.2564, -0.4189), (0.04073, 0.1338, -0.4155), (0.3021, 0.5979, -0.4207), (0.9092, 0.8844, -0.422), (1.478, 0.7722, 1.524), (1.866, 0.4065, 1.524), (1.866, -0.6226, 1.531), (1.641, -0.8799, 1.528), (1.354, -1.046, 1.529), (0.6206, -1.029, 1.524), (0.2353, -0.7419, 1.524), (0.008811, -0.1107, 1.524), (0.8124, 0.8706, 1.524), (1.064, -1.113, -0.375), (0.8353, -1.099, -0.3782), (1.133, 0.7185, -0.4362), (1.412, 0.6276, -0.4362), (2.001, -0.04919, -0.425), (1.539, -0.7729, -0.4359), (1.045, -1.091, -0.4273), (0.2299, -0.4382, -0.4357), (0.0134, -0.05605, -0.4249), (0.3001, 0.3433, -0.4375), (0.6749, 0.8298, -0.4251), (0.7706, 0.6983, -0.4362), (1.152, 0.8816, 1.531), (1.996, 0.04462, 1.531), (1.68, 0.6254, 1.533), (1.985, -0.3037, 1.532), (0.8252, -1.088, 1.533), (0.4085, -0.9038, 1.532), (0.1059, -0.5311, 1.532), (0.03474, -0.3231, 1.534), (0.06416, 0.2263, 1.529), (0.264, 0.5617, 1.529), (0.5466, 0.7769, 1.531), (1.478, 0.7717, -0.4174), (1.715, 0.5947, -0.4229), (1.887, -0.5792, -0.4174), (1.735, -0.7873, -0.425), (1.196, -1.095, -0.4017), (0.2354, -0.7414, -0.4174), (0.1261, 0.3607, -0.4176), (0.4932, 0.7449, -0.4186), (1.754, -0.5144, 1.552), (1.028, 0.7341, 1.553), (0.2637, -0.5201, 1.552), (0.3538, -0.6513, -0.435), (0.7574, -0.9229, 1.552), (0.8891, -0.9507, -0.4359), (1.818, 0.1259, -0.4351), (1.197, -0.9444, 1.551), (1.248, -0.9256, -0.435), (0.4671, 0.5356, -0.4351), (1.547, -0.7659, 1.552), (1.752, -0.5161, -0.4358), (1.848, -0.2065, -0.4351), (0.1666, -0.2065, -0.4351), (0.6127, -0.863, -0.435), (0.4768, -0.7723, 1.552), (1.665, 0.4162, -0.4362), (0.1966, 0.1259, -0.4351), (1.401, 0.633, 1.552)], [], [(48, 69, 88), (48, 88, 87), (51, 87, 0), (1, 50, 0), (54, 83, 70), (70, 55, 54), (56, 3, 4), (57, 4, 5), (58, 5, 6), (59, 6, 7), (59, 7, 69), (35, 59, 48), (35, 48, 23), (57, 58, 34), (27, 52, 49), (25, 51, 50), (24, 48, 51), (14, 63, 13), (16, 42, 15), (20, 66, 44), (67, 46, 21), (19, 44, 18), (65, 18, 17), (14, 42, 63), (62, 63, 12), (10, 40, 61), (60, 61, 9), (48, 9, 23), (61, 51, 25), (28, 63, 49), (18, 55, 56), (32, 19, 56), (34, 66, 57), (58, 21, 34), (46, 59, 35), (23, 22, 35), (64, 36, 37, 15), (50, 1, 2, 52), (61, 84, 39), (40, 80, 74), (12, 63, 79), (63, 41, 79), (42, 73, 76), (16, 17, 73), (18, 44, 43), (21, 46, 45), (71, 43, 70), (78, 28, 49), (73, 82, 72), (75, 29, 85), (72, 53, 8), (79, 41, 78, 68), (78, 29, 28), (82, 71, 83), (83, 54, 53), (85, 29, 78), (79, 68, 2, 80), (75, 8, 29), (51, 48, 87), (50, 51, 0), (57, 33, 32, 56), (2, 68, 52), (49, 52, 68), (68, 78, 49), (70, 3, 55), (55, 3, 56), (4, 57, 56), (5, 58, 57), (6, 59, 58), (48, 59, 69), (9, 48, 24, 60), (31, 54, 55), (30, 53, 54), (26, 50, 52), (11, 40, 10), (14, 64, 42), (64, 15, 42), (16, 15, 37), (45, 66, 21), (44, 66, 45), (9, 22, 23), (24, 51, 61, 60), (10, 25, 50, 11), (25, 10, 61), (50, 26, 40, 11), (26, 52, 12, 40), (12, 52, 27, 62), (28, 29, 14, 13), (27, 49, 62), (63, 62, 49), (28, 13, 63), (8, 36, 64, 29), (64, 14, 29), (53, 37, 36, 8), (30, 16, 37, 53), (16, 30, 54, 17), (17, 54, 31, 65), (31, 55, 18, 65), (44, 32, 33, 20), (56, 19, 18), (32, 44, 19), (66, 20, 33, 57), (21, 58, 59, 67), (21, 66, 34), (38, 47, 22, 9), (59, 46, 67), (35, 22, 46), (39, 38, 9, 61), (39, 84, 0, 87), (61, 40, 84), (84, 40, 74), (40, 12, 79), (40, 79, 80), (63, 42, 41), (41, 42, 76), (42, 16, 73), (73, 17, 82), (17, 71, 82), (17, 18, 43), (17, 43, 71), (43, 44, 81), (44, 86, 81), (44, 45, 86), (45, 46, 77), (46, 47, 77), (46, 22, 47), (3, 81, 86, 4), (84, 74, 1, 0), (75, 85, 76), (86, 45, 5, 4), (43, 81, 3, 70), (38, 39, 87, 88), (72, 83, 53), (6, 5, 45, 77), (76, 73, 75), (72, 75, 73), (74, 80, 2, 1), (41, 76, 85, 78), (7, 6, 77, 47), (83, 72, 82), (69, 7, 47), (75, 72, 8), (47, 38, 69), (88, 69, 38), (70, 83, 71), (137, 158, 177), (137, 177, 176), (140, 176, 89), (90, 139, 89), (143, 172, 159), (159, 144, 143), (145, 92, 93), (146, 93, 94), (147, 94, 95), (148, 95, 96), (148, 96, 158), (124, 148, 137), (124, 137, 112), (146, 147, 123), (116, 141, 138), (114, 140, 139), (113, 137, 140), (103, 152, 102), (105, 131, 104), (109, 155, 133), (156, 135, 110), (108, 133, 107), (154, 107, 106), (103, 131, 152), (151, 152, 101), (99, 129, 150), (149, 150, 98), (137, 98, 112), (150, 140, 114), (117, 152, 138), (107, 144, 145), (121, 108, 145), (123, 155, 146), (147, 110, 123), (135, 148, 124), (112, 111, 124), (125, 126, 180, 179), (139, 90, 91, 141), (150, 173, 128), (129, 169, 163), (101, 152, 168), (152, 130, 168), (131, 162, 165), (105, 106, 162), (107, 133, 132), (110, 135, 134), (160, 132, 159), (167, 117, 138), (162, 171, 161), (164, 118, 174), (161, 142, 97), (168, 130, 167, 157), (167, 118, 117), (171, 160, 172), (172, 143, 142), (174, 118, 167), (168, 157, 91, 169), (164, 97, 118), (140, 137, 176), (139, 140, 89), (146, 122, 121, 145), (91, 157, 141), (138, 141, 157), (157, 167, 138), (159, 92, 144), (144, 92, 145), (93, 146, 145), (94, 147, 146), (95, 148, 147), (137, 148, 158), (98, 137, 113, 149), (120, 143, 144), (119, 142, 143), (115, 139, 141), (100, 129, 99), (103, 153, 131), (153, 104, 131), (105, 104, 126), (134, 155, 110), (133, 155, 134), (98, 111, 112), (113, 140, 150, 149), (99, 114, 139, 100), (114, 99, 150), (139, 115, 129, 100), (115, 141, 101, 129), (101, 141, 116, 151), (117, 118, 103, 102), (116, 138, 151), (152, 151, 138), (117, 102, 152), (97, 125, 153, 118), (153, 103, 118), (142, 126, 125, 97), (119, 105, 126, 142), (105, 119, 143, 106), (106, 143, 120, 154), (120, 144, 107, 154), (133, 121, 122, 109), (145, 108, 107), (121, 133, 108), (155, 109, 122, 146), (110, 147, 148, 156), (110, 155, 123), (127, 136, 111, 98), (148, 135, 156), (124, 111, 135), (128, 127, 98, 150), (128, 173, 89, 176), (150, 129, 173), (173, 129, 163), (129, 101, 168), (129, 168, 169), (152, 131, 130), (130, 131, 165), (131, 105, 162), (162, 106, 171), (106, 160, 171), (106, 107, 132), (106, 132, 160), (132, 133, 170), (133, 175, 170), (133, 134, 175), (134, 135, 166), (135, 136, 166), (135, 111, 136), (92, 170, 175, 93), (173, 163, 90, 89), (164, 174, 165), (175, 134, 94, 93), (132, 170, 92, 159), (127, 128, 176, 177), (161, 172, 142), (95, 94, 134, 166), (165, 162, 164), (161, 164, 162), (163, 169, 91, 90), (130, 165, 174, 167), (96, 95, 166, 136), (172, 161, 171), (158, 96, 136), (164, 161, 97), (136, 127, 158), (177, 158, 127), (159, 172, 160), (181, 179, 180, 178), (104, 153, 181, 178), (126, 104, 178, 180), (153, 125, 179, 181), (224, 244, 261), (226, 261, 182), (183, 225, 182), (229, 258, 245), (245, 230, 229), (231, 185, 186), (232, 186, 187), (233, 187, 188), (234, 188, 244), (211, 234, 224), (204, 226, 225), (203, 224, 226), (225, 183, 184, 227), (196, 218, 195), (200, 241, 220), (242, 222, 201), (199, 220, 198), (240, 198, 197), (194, 218, 238), (237, 238, 193), (191, 216, 236), (235, 236, 190), (236, 226, 204), (206, 238, 205), (194, 206, 207), (198, 230, 231), (210, 199, 231), (232, 241, 200), (233, 241, 232), (222, 234, 211), (224, 202, 211), (236, 259, 215), (216, 255, 249), (193, 238, 254), (238, 217, 254), (218, 248, 251), (196, 197, 248), (198, 220, 219), (201, 222, 221), (246, 219, 245), (253, 206, 205), (248, 257, 247), (247, 228, 189), (254, 217, 253, 243), (253, 207, 206), (257, 246, 258), (258, 229, 228), (250, 207, 253), (252, 223, 188), (250, 189, 207), (226, 224, 261), (225, 226, 182), (190, 224, 203, 235), (184, 243, 227), (205, 227, 243), (243, 253, 205), (245, 185, 230), (230, 185, 231), (186, 232, 231), (187, 233, 232), (188, 234, 233), (224, 234, 244), (210, 231, 232), (209, 229, 230), (208, 228, 229), (192, 216, 191), (194, 239, 218), (239, 195, 218), (212, 213, 264, 263), (196, 195, 213), (221, 241, 201), (220, 241, 221), (190, 202, 224), (203, 226, 236, 235), (191, 204, 225, 192), (204, 191, 236), (225, 227, 193, 216), (216, 192, 225), (193, 227, 205, 237), (189, 212, 239, 207), (238, 237, 205), (206, 194, 238), (239, 194, 207), (228, 213, 212, 189), (208, 196, 213, 228), (196, 208, 229, 197), (197, 229, 209, 240), (209, 230, 198, 240), (220, 210, 232, 200), (231, 199, 198), (210, 220, 199), (201, 233, 234, 242), (201, 241, 233), (214, 223, 202, 190), (234, 222, 242), (211, 202, 222), (215, 214, 190, 236), (215, 259, 182, 261), (236, 216, 259), (259, 216, 249), (216, 193, 254), (216, 254, 255), (238, 218, 217), (217, 218, 251), (218, 196, 248), (248, 197, 257), (197, 246, 257), (197, 198, 219), (197, 219, 246), (219, 220, 256), (220, 260, 256), (220, 221, 260), (221, 222, 252), (222, 223, 252), (222, 202, 223), (185, 256, 260, 186), (259, 249, 183, 182), (260, 221, 187, 186), (219, 256, 185, 245), (214, 215, 261, 244), (247, 258, 228), (188, 187, 221, 252), (251, 248, 250), (247, 250, 248), (249, 255, 184, 183), (217, 251, 250, 253), (254, 243, 184, 255), (258, 247, 257), (244, 188, 223), (250, 247, 189), (223, 214, 244), (245, 258, 246), (265, 263, 264, 262), (195, 239, 265, 262), (213, 195, 262, 264), (239, 212, 263, 265), (308, 328, 345), (310, 345, 266), (267, 309, 266), (313, 342, 329), (329, 314, 313), (315, 269, 270), (316, 270, 271), (317, 271, 272), (318, 272, 328), (295, 318, 308), (288, 310, 309), (287, 308, 310), (309, 267, 268, 311), (280, 302, 279), (284, 325, 304), (326, 306, 285), (283, 304, 282), (324, 282, 281), (278, 302, 322), (321, 322, 277), (275, 300, 320), (319, 320, 274), (320, 310, 288), (290, 322, 289), (278, 290, 291), (282, 314, 315), (294, 283, 315), (316, 325, 284), (317, 325, 316), (306, 318, 295), (308, 286, 295), (320, 343, 299), (300, 339, 333), (277, 322, 338), (322, 301, 338), (302, 332, 335), (280, 281, 332), (282, 304, 303), (285, 306, 305), (330, 303, 329), (337, 290, 289), (332, 341, 331), (331, 312, 273), (338, 301, 337, 327), (337, 291, 290), (341, 330, 342), (342, 313, 312), (334, 291, 337), (336, 307, 272), (334, 273, 291), (310, 308, 345), (309, 310, 266), (274, 308, 287, 319), (268, 327, 311), (289, 311, 327), (327, 337, 289), (329, 269, 314), (314, 269, 315), (270, 316, 315), (271, 317, 316), (272, 318, 317), (308, 318, 328), (294, 315, 316), (293, 313, 314), (292, 312, 313), (276, 300, 275), (278, 323, 302), (323, 279, 302), (323, 296, 297, 279), (280, 279, 297), (305, 325, 285), (304, 325, 305), (274, 286, 308), (287, 310, 320, 319), (275, 288, 309, 276), (288, 275, 320), (309, 311, 277, 300), (300, 276, 309), (277, 311, 289, 321), (273, 296, 323, 291), (322, 321, 289), (290, 278, 322), (323, 278, 291), (312, 297, 296, 273), (292, 280, 297, 312), (280, 292, 313, 281), (281, 313, 293, 324), (293, 314, 282, 324), (304, 294, 316, 284), (315, 283, 282), (294, 304, 283), (285, 317, 318, 326), (285, 325, 317), (298, 307, 286, 274), (318, 306, 326), (295, 286, 306), (299, 298, 274, 320), (299, 343, 266, 345), (320, 300, 343), (343, 300, 333), (300, 277, 338), (300, 338, 339), (322, 302, 301), (301, 302, 335), (302, 280, 332), (332, 281, 341), (281, 330, 341), (281, 282, 303), (281, 303, 330), (303, 304, 340), (304, 344, 340), (304, 305, 344), (305, 306, 336), (306, 307, 336), (306, 286, 307), (269, 340, 344, 270), (343, 333, 267, 266), (344, 305, 271, 270), (303, 340, 269, 329), (298, 299, 345, 328), (331, 342, 312), (272, 271, 305, 336), (335, 332, 334), (331, 334, 332), (333, 339, 268, 267), (301, 335, 334, 337), (338, 327, 268, 339), (342, 331, 341), (328, 272, 307), (334, 331, 273), (307, 298, 328), (329, 342, 330), (394, 415, 434), (394, 434, 433), (397, 433, 346), (347, 396, 346), (400, 429, 416), (416, 401, 400), (402, 349, 350), (403, 350, 351), (404, 351, 352), (405, 352, 353), (405, 353, 415), (381, 405, 394), (381, 394, 369), (403, 404, 380), (373, 398, 395), (371, 397, 396), (370, 394, 397), (360, 409, 359), (362, 388, 361), (366, 412, 390), (413, 392, 367), (365, 390, 364), (411, 364, 363), (360, 388, 409), (408, 409, 358), (356, 386, 407), (406, 407, 355), (394, 355, 369), (407, 397, 371), (374, 409, 395), (364, 401, 402), (378, 365, 402), (380, 412, 403), (404, 367, 380), (392, 405, 381), (369, 368, 381), (410, 382, 383, 361), (396, 347, 348, 398), (407, 430, 385), (386, 426, 420), (358, 409, 425), (409, 387, 425), (388, 419, 422), (362, 363, 419), (364, 390, 389), (367, 392, 391), (417, 389, 416), (424, 374, 395), (419, 428, 418), (421, 375, 431), (418, 399, 354), (425, 387, 424, 414), (424, 375, 374), (428, 417, 429), (429, 400, 399), (431, 375, 424), (425, 414, 348, 426), (421, 354, 375), (397, 394, 433), (396, 397, 346), (403, 379, 378, 402), (348, 414, 398), (395, 398, 414), (414, 424, 395), (416, 349, 401), (401, 349, 402), (350, 403, 402), (351, 404, 403), (352, 405, 404), (394, 405, 415), (355, 394, 370, 406), (377, 400, 401), (376, 399, 400), (372, 396, 398), (357, 386, 356), (360, 410, 388), (410, 361, 388), (362, 361, 383), (391, 412, 367), (390, 412, 391), (355, 368, 369), (370, 397, 407, 406), (356, 371, 396, 357), (371, 356, 407), (396, 372, 386, 357), (372, 398, 358, 386), (358, 398, 373, 408), (374, 375, 360, 359), (373, 395, 408), (409, 408, 395), (374, 359, 409), (354, 382, 410, 375), (410, 360, 375), (399, 383, 382, 354), (376, 362, 383, 399), (362, 376, 400, 363), (363, 400, 377, 411), (377, 401, 364, 411), (390, 378, 379, 366), (402, 365, 364), (378, 390, 365), (412, 366, 379, 403), (367, 404, 405, 413), (367, 412, 380), (384, 393, 368, 355), (405, 392, 413), (381, 368, 392), (385, 384, 355, 407), (385, 430, 346, 433), (407, 386, 430), (430, 386, 420), (386, 358, 425), (386, 425, 426), (409, 388, 387), (387, 388, 422), (388, 362, 419), (419, 363, 428), (363, 417, 428), (363, 364, 389), (363, 389, 417), (389, 390, 427), (390, 432, 427), (390, 391, 432), (391, 392, 423), (392, 393, 423), (392, 368, 393), (349, 427, 432, 350), (430, 420, 347, 346), (421, 431, 422), (432, 391, 351, 350), (389, 427, 349, 416), (384, 385, 433, 434), (418, 429, 399), (352, 351, 391, 423), (422, 419, 421), (418, 421, 419), (420, 426, 348, 347), (387, 422, 431, 424), (353, 352, 423, 393), (429, 418, 428), (415, 353, 393), (421, 418, 354), (393, 384, 415), (434, 415, 384), (416, 429, 417), (483, 504, 523), (483, 523, 522), (486, 522, 435), (436, 485, 435), (489, 518, 505), (505, 490, 489), (491, 438, 439), (492, 439, 440), (493, 440, 441), (494, 441, 442), (494, 442, 504), (470, 494, 483), (470, 483, 458), (492, 493, 469), (462, 487, 484), (460, 486, 485), (459, 483, 486), (449, 498, 448), (451, 477, 450), (455, 501, 479), (502, 481, 456), (454, 479, 453), (500, 453, 452), (449, 477, 498), (497, 498, 447), (445, 475, 496), (495, 496, 444), (483, 444, 458), (496, 486, 460), (463, 498, 484), (453, 490, 491), (467, 454, 491), (469, 501, 492), (493, 456, 469), (481, 494, 470), (458, 457, 470), (499, 471, 472, 450), (485, 436, 437, 487), (496, 519, 474), (475, 515, 509), (447, 498, 514), (498, 476, 514), (477, 508, 511), (451, 452, 508), (453, 479, 478), (456, 481, 480), (506, 478, 505), (513, 463, 484), (508, 517, 507), (510, 464, 520), (507, 488, 443), (514, 476, 513, 503), (513, 464, 463), (517, 506, 518), (518, 489, 488), (520, 464, 513), (514, 503, 437, 515), (510, 443, 464), (486, 483, 522), (485, 486, 435), (492, 468, 467, 491), (437, 503, 487), (484, 487, 503), (503, 513, 484), (505, 438, 490), (490, 438, 491), (439, 492, 491), (440, 493, 492), (441, 494, 493), (483, 494, 504), (444, 483, 459, 495), (466, 489, 490), (465, 488, 489), (461, 485, 487), (446, 475, 445), (449, 499, 477), (499, 450, 477), (451, 450, 472), (480, 501, 456), (479, 501, 480), (444, 457, 458), (459, 486, 496, 495), (445, 460, 485, 446), (460, 445, 496), (485, 461, 475, 446), (461, 487, 447, 475), (447, 487, 462, 497), (463, 464, 449, 448), (462, 484, 497), (498, 497, 484), (463, 448, 498), (443, 471, 499, 464), (499, 449, 464), (488, 472, 471, 443), (465, 451, 472, 488), (451, 465, 489, 452), (452, 489, 466, 500), (466, 490, 453, 500), (479, 467, 468, 455), (491, 454, 453), (467, 479, 454), (501, 455, 468, 492), (456, 493, 494, 502), (456, 501, 469), (473, 482, 457, 444), (494, 481, 502), (470, 457, 481), (474, 473, 444, 496), (474, 519, 435, 522), (496, 475, 519), (519, 475, 509), (475, 447, 514), (475, 514, 515), (498, 477, 476), (476, 477, 511), (477, 451, 508), (508, 452, 517), (452, 506, 517), (452, 453, 478), (452, 478, 506), (478, 479, 516), (479, 521, 516), (479, 480, 521), (480, 481, 512), (481, 482, 512), (481, 457, 482), (438, 516, 521, 439), (519, 509, 436, 435), (510, 520, 511), (521, 480, 440, 439), (478, 516, 438, 505), (473, 474, 522, 523), (507, 518, 488), (441, 440, 480, 512), (511, 508, 510), (507, 510, 508), (509, 515, 437, 436), (476, 511, 520, 513), (442, 441, 512, 482), (518, 507, 517), (504, 442, 482), (510, 507, 443), (482, 473, 504), (523, 504, 473), (505, 518, 506), (566, 586, 603), (568, 603, 524), (525, 567, 524), (571, 600, 587), (587, 572, 571), (573, 527, 528), (574, 528, 529), (575, 529, 530), (576, 530, 586), (553, 576, 566), (546, 568, 567), (545, 566, 568), (567, 525, 526, 569), (538, 560, 537), (542, 583, 562), (584, 564, 543), (541, 562, 540), (582, 540, 539), (536, 560, 580), (579, 580, 535), (533, 558, 578), (577, 578, 532), (578, 568, 546), (548, 580, 547), (536, 548, 549), (540, 572, 573), (552, 541, 573), (574, 583, 542), (575, 583, 574), (564, 576, 553), (566, 544, 553), (578, 601, 557), (558, 597, 591), (535, 580, 596), (580, 559, 596), (560, 590, 593), (538, 539, 590), (540, 562, 561), (543, 564, 563), (588, 561, 587), (595, 548, 547), (590, 599, 589), (589, 570, 531), (596, 559, 595, 585), (595, 549, 548), (599, 588, 600), (600, 571, 570), (592, 549, 595), (594, 565, 530), (592, 531, 549), (568, 566, 603), (567, 568, 524), (532, 566, 545, 577), (526, 585, 569), (547, 569, 585), (585, 595, 547), (587, 527, 572), (572, 527, 573), (528, 574, 573), (529, 575, 574), (530, 576, 575), (566, 576, 586), (552, 573, 574), (551, 571, 572), (550, 570, 571), (534, 558, 533), (536, 581, 560), (581, 537, 560), (581, 554, 555, 537), (538, 537, 555), (563, 583, 543), (562, 583, 563), (532, 544, 566), (545, 568, 578, 577), (533, 546, 567, 534), (546, 533, 578), (567, 569, 535, 558), (558, 534, 567), (535, 569, 547, 579), (531, 554, 581, 549), (580, 579, 547), (548, 536, 580), (581, 536, 549), (570, 555, 554, 531), (550, 538, 555, 570), (538, 550, 571, 539), (539, 571, 551, 582), (551, 572, 540, 582), (562, 552, 574, 542), (573, 541, 540), (552, 562, 541), (543, 575, 576, 584), (543, 583, 575), (556, 565, 544, 532), (576, 564, 584), (553, 544, 564), (557, 556, 532, 578), (557, 601, 524, 603), (578, 558, 601), (601, 558, 591), (558, 535, 596), (558, 596, 597), (580, 560, 559), (559, 560, 593), (560, 538, 590), (590, 539, 599), (539, 588, 599), (539, 540, 561), (539, 561, 588), (561, 562, 598), (562, 602, 598), (562, 563, 602), (563, 564, 594), (564, 565, 594), (564, 544, 565), (527, 598, 602, 528), (601, 591, 525, 524), (602, 563, 529, 528), (561, 598, 527, 587), (556, 557, 603, 586), (589, 600, 570), (530, 529, 563, 594), (593, 590, 592), (589, 592, 590), (591, 597, 526, 525), (559, 593, 592, 595), (596, 585, 526, 597), (600, 589, 599), (586, 530, 565), (592, 589, 531), (565, 556, 586), (587, 600, 588), (646, 666, 683), (648, 683, 604), (605, 647, 604), (651, 680, 667), (667, 652, 651), (653, 607, 608), (654, 608, 609), (655, 609, 610), (656, 610, 666), (633, 656, 646), (626, 648, 647), (625, 646, 648), (647, 605, 606, 649), (618, 640, 617), (622, 663, 642), (664, 644, 623), (621, 642, 620), (662, 620, 619), (616, 640, 660), (659, 660, 615), (613, 638, 658), (657, 658, 612), (658, 648, 626), (628, 660, 627), (616, 628, 629), (620, 652, 653), (632, 621, 653), (654, 663, 622), (655, 663, 654), (644, 656, 633), (646, 624, 633), (658, 681, 637), (638, 677, 671), (615, 660, 676), (660, 639, 676), (640, 670, 673), (618, 619, 670), (620, 642, 641), (623, 644, 643), (668, 641, 667), (675, 628, 627), (670, 679, 669), (669, 650, 611), (676, 639, 675, 665), (675, 629, 628), (679, 668, 680), (680, 651, 650), (672, 629, 675), (674, 645, 610), (672, 611, 629), (648, 646, 683), (647, 648, 604), (612, 646, 625, 657), (606, 665, 649), (627, 649, 665), (665, 675, 627), (667, 607, 652), (652, 607, 653), (608, 654, 653), (609, 655, 654), (610, 656, 655), (646, 656, 666), (632, 653, 654), (631, 651, 652), (630, 650, 651), (614, 638, 613), (616, 661, 640), (661, 617, 640), (661, 634, 635, 617), (618, 617, 635), (643, 663, 623), (642, 663, 643), (612, 624, 646), (625, 648, 658, 657), (613, 626, 647, 614), (626, 613, 658), (647, 649, 615, 638), (638, 614, 647), (615, 649, 627, 659), (611, 634, 661, 629), (660, 659, 627), (628, 616, 660), (661, 616, 629), (650, 635, 634, 611), (630, 618, 635, 650), (618, 630, 651, 619), (619, 651, 631, 662), (631, 652, 620, 662), (642, 632, 654, 622), (653, 621, 620), (632, 642, 621), (623, 655, 656, 664), (623, 663, 655), (636, 645, 624, 612), (656, 644, 664), (633, 624, 644), (637, 636, 612, 658), (637, 681, 604, 683), (658, 638, 681), (681, 638, 671), (638, 615, 676), (638, 676, 677), (660, 640, 639), (639, 640, 673), (640, 618, 670), (670, 619, 679), (619, 668, 679), (619, 620, 641), (619, 641, 668), (641, 642, 678), (642, 682, 678), (642, 643, 682), (643, 644, 674), (644, 645, 674), (644, 624, 645), (607, 678, 682, 608), (681, 671, 605, 604), (682, 643, 609, 608), (641, 678, 607, 667), (636, 637, 683, 666), (669, 680, 650), (610, 609, 643, 674), (673, 670, 672), (669, 672, 670), (671, 677, 606, 605), (639, 673, 672, 675), (676, 665, 606, 677), (680, 669, 679), (666, 610, 645), (672, 669, 611), (645, 636, 666), (667, 680, 668)])
me_cylinder.use_remesh_preserve_volume = False
me_cylinder.use_remesh_preserve_attributes = False
me_cylinder.use_mirror_vertex_groups = False
me_cylinder.update()
me_cube_005 = bpy.data.meshes.new('Cube.005')
me_cube_005.from_pydata([(-0.01237, 1.331, 1.116), (0.08534, 3.256, -1.352), (0.1094, 2.925, -2.767), (0.05734, 2.718, -2.587), (0.04219, 2.222, -3.361), (-0.003504, 3.224, 1.074), (-0.09451, 2.763, -0.7916), (0.02132, 2.859, -1.518), (-0.1265, 2.932, 1.086), (0.1219, 2.96, 1.017), (-0.1003, 3.176, -2.215), (-0.1353, 2.718, -2.803), (-0.03212, 2.007, -3.29), (0.0318, 2.418, -0.2302)], [], [(0, 9, 5), (0, 5, 8), (7, 3, 2, 1), (10, 1, 2), (1, 10, 8), (8, 5, 1), (5, 9, 1), (10, 7, 6), (4, 11, 2), (11, 4, 12), (8, 6, 0), (9, 0, 13), (2, 11, 10), (3, 7, 11), (7, 13, 6), (7, 1, 9, 13), (3, 12, 4, 2), (10, 11, 7), (8, 10, 6), (3, 11, 12), (0, 6, 13)])
me_cube_005.use_remesh_preserve_volume = False
me_cube_005.use_remesh_preserve_attributes = False
me_cube_005.use_mirror_vertex_groups = False
me_cube_005.update()
me_cube_004 = bpy.data.meshes.new('Cube.004')
me_cube_004.from_pydata([(0.4475, 1.455, -1.52), (-0.5098, -1.272, 2.295), (-0.6121, 0.1594, 0.7066), (0.5286, 0.038, -2.934), (-0.5328, -1.624, -10.5), (0.646, -1.355, -11.01), (0.5666, -4.073, -13.99), (-0.556, -6.886, -9.523), (-0.5191, -5.301, -11.94), (0.5957, -8.077, -5.319), (0.5177, -7.779, -4.734), (0.4963, -4.634, -12.43), (0.5092, -2.31, -11.61), (0.5401, -0.4034, -2.588), (-0.5008, 1.457, -1.536), (-0.5329, 0.135, -2.851), (-0.5663, -2.377, -13.11), (-0.5961, -1.091, -10.38), (-0.5817, -5.681, -13.14), (-0.5401, -7.442, -9.185), (-0.6091, -7.987, 1.266), (-0.548, -6.468, 6.334), (0.4909, -1.181, 2.249), (-0.6338, -7.867, -5.087), (0.63, 0.1433, 0.5615), (-0.5454, -0.3661, -3.072), (-0.5109, -3.589, -12.4), (0.589, -6.723, -11.48), (-0.5433, -7.523, 1.091), (0.6173, -7.583, 2.005), (-0.5373, -6.196, 5.871), (0.6016, -6.429, 6.339), (-0.5079, -4.116, -13.85), (0.4897, -6.591, -10.24)], [], [(5, 3, 24), (24, 13, 5), (15, 17, 2), (5, 15, 3), (6, 16, 5), (5, 12, 6), (27, 18, 6), (10, 29, 9), (9, 19, 27), (18, 19, 7), (0, 3, 15, 14), (29, 20, 9), (20, 30, 28), (31, 20, 29), (30, 20, 21), (29, 30, 31), (8, 33, 11), (7, 10, 33), (26, 11, 12), (25, 5, 13), (4, 12, 5), (2, 22, 24), (31, 30, 21), (21, 20, 31), (2, 25, 1), (17, 16, 26, 4), (1, 22, 2), (14, 15, 2), (24, 22, 13), (2, 17, 25), (6, 32, 16), (17, 15, 5), (5, 16, 17), (4, 25, 17), (27, 6, 11), (11, 33, 27), (6, 12, 11), (26, 16, 18, 8), (23, 10, 7), (9, 27, 33, 10), (16, 32, 18), (18, 7, 8), (8, 7, 33), (18, 32, 6), (29, 10, 23, 28), (7, 19, 23), (20, 28, 23), (29, 28, 30), (25, 13, 22, 1), (11, 26, 8), (12, 4, 26), (5, 25, 4), (2, 24, 0, 14), (18, 27, 19), (19, 9, 23), (23, 9, 20), (24, 3, 0)])
me_cube_004.use_remesh_preserve_volume = False
me_cube_004.use_remesh_preserve_attributes = False
me_cube_004.use_mirror_vertex_groups = False
me_cube_004.update()
me_cube_003 = bpy.data.meshes.new('Cube.003')
me_cube_003.from_pydata([(0.08521, 3.569, -1.011), (-0.02503, -1.76, -0.1208), (-0.07302, 3.269, -1.557), (0.1694, 3.371, -0.6509), (-0.1666, 3.222, -0.6012), (0.1512, 3.268, -1.445), (-0.1887, 3.525, -0.9422), (0.1206, -1.647, -0.04138), (-0.1694, 2.272, -0.6039), (0.1573, 1.889, -0.5253), (0.09665, -1.616, 0.4509), (-0.1912, -1.5, 0.3827)], [], [(8, 3, 4), (2, 5, 1), (9, 5, 3), (10, 5, 9), (8, 6, 11), (2, 11, 6), (11, 2, 1), (5, 0, 3), (7, 10, 1), (10, 11, 1), (5, 10, 7), (0, 5, 2), (1, 5, 7), (10, 9, 11), (3, 0, 6), (3, 6, 4), (8, 9, 3), (8, 11, 9), (8, 4, 6), (2, 6, 0)])
me_cube_003.use_remesh_preserve_volume = False
me_cube_003.use_remesh_preserve_attributes = False
me_cube_003.use_mirror_vertex_groups = False
me_cube_003.update()
me_cube_002 = bpy.data.meshes.new('Cube.002')
me_cube_002.from_pydata([(0.0001083, 1.007, -0.9236), (-0.0007096, -0.5595, -0.5316), (-0.2059, -0.9174, 0.9732), (-0.2064, 1.027, 0.9534), (0.1847, 1.023, 0.9851), (0.1967, -0.9204, 0.9871), (-0.2074, 1.006, -0.6468), (0.1881, 1.009, -0.682), (-0.1667, -0.6176, -0.3086), (0.1659, -0.6052, -0.3282), (0.2186, -0.9111, 0.4228), (-0.2027, -0.9198, 0.2943)], [], [(2, 11, 5), (4, 3, 5), (1, 6, 0), (10, 4, 5), (3, 6, 2), (11, 8, 1), (6, 8, 11), (9, 7, 10), (0, 6, 3), (11, 1, 9, 10), (11, 10, 5), (5, 3, 2), (1, 0, 7), (7, 9, 1), (1, 8, 6), (0, 3, 4, 7), (4, 10, 7), (2, 6, 11)])
me_cube_002.use_remesh_preserve_volume = False
me_cube_002.use_remesh_preserve_attributes = False
me_cube_002.use_mirror_vertex_groups = False
me_cube_002.update()
me_cube_001 = bpy.data.meshes.new('Cube.001')
me_cube_001.from_pydata([(-0.2137, 0.8055, 1.304), (-0.02238, 0.3844, 1.888), (-0.0001686, 0.7472, -1.018), (0.1994, 0.3936, 0.9549), (0.2164, 0.2452, -0.1244), (-0.1795, -0.2647, -0.5663), (0.004366, 0.2343, 0.611), (-0.2064, -0.8589, 0.36), (0.000559, -0.3889, -0.7178), (-0.0492, -0.8649, -0.4049), (-0.003004, -0.8608, 0.5483), (-0.1021, -0.6639, -0.3996), (0.2083, -0.8698, 0.3584), (0.1697, -0.7757, -0.2981), (-0.185, 0.4206, 1.769), (0.1755, 0.7384, -0.8177), (0.2056, 0.8153, 1.46), (-0.1756, 0.7456, -0.819), (0.1771, 0.4073, 1.787), (-0.2051, 0.3394, 0.5187), (0.1531, 0.1797, 0.3652), (-0.1598, -0.2311, 0.351)], [], [(18, 16, 1), (16, 14, 1), (4, 16, 3), (3, 20, 4), (3, 18, 1), (7, 21, 5), (3, 14, 19), (19, 6, 3), (20, 12, 4), (6, 19, 21), (21, 10, 6), (10, 20, 6), (13, 11, 8), (17, 0, 16, 2), (13, 9, 11), (5, 0, 17), (17, 2, 8, 5), (4, 15, 16), (2, 16, 15), (1, 14, 3), (21, 19, 5), (6, 20, 3), (19, 14, 0), (3, 16, 18), (5, 19, 0), (7, 5, 11), (15, 13, 8, 2), (13, 15, 4), (4, 12, 13), (7, 11, 9), (8, 11, 5), (12, 10, 7), (12, 7, 9), (13, 12, 9), (12, 20, 10), (10, 21, 7), (16, 0, 14)])
me_cube_001.use_remesh_preserve_volume = False
me_cube_001.use_remesh_preserve_attributes = False
me_cube_001.use_mirror_vertex_groups = False
me_cube_001.update()
me_cube = bpy.data.meshes.new('Cube')
me_cube.from_pydata([(-0.2839, -0.8521, 0.2022), (0.2838, -0.8536, 0.2059), (0.1545, -1.02, -0.09086), (-0.0005173, -1.069, -1.208), (-0.2805, 4.552, -2.629), (-0.0002694, 3.35, -3.065), (0.281, 4.548, -2.627), (2.406e-05, 4.332, -0.9542), (-0.0004493, 5.906, -2.826), (-0.0004073, 5.172, -1.682), (0.000711, 3.743, -3.872), (0.0005985, 3.934, -4.89), (0.0002158, 6.445, -5.078), (0.001075, 6.359, -3.943), (-0.0004019, 4.305, -5.615), (0.002287, 4.763, -5.693), (-0.0006602, 6.28, -5.327), (-0.2715, 5.513, -5.535), (0.001465, -0.7522, 1.359), (0.001185, 0.6291, -1.546), (-0.1949, -0.93, 0.3932), (0.0, 1.733, 0.3461), (0.2114, 1.04, -1.396), (0.2136, 1.922, -0.02883), (0.2116, 4.739, -1.593), (-0.2113, 4.434, -5.292), (0.2108, 4.251, -4.837), (0.2163, 6.142, -5.319), (-0.2114, -0.749, 1.029), (0.2094, -0.9918, -0.9101), (-0.2106, 0.6509, -1.271), (-0.2114, 4.511, -1.402), (0.2112, 3.543, -2.895), (-0.212, 3.475, -2.788), (0.2114, 4.004, -3.688), (-0.2114, 5.446, -2.599), (0.2114, 5.633, -2.955), (-0.2125, 4.027, -3.793), (0.2089, 6.091, -4.124), (-0.2107, 6.075, -4.092), (0.2152, 4.742, -5.655), (-0.2149, 4.77, -5.637), (-0.2157, 6.139, -5.341), (0.2744, 5.521, -5.517), (-0.2057, -1.012, -0.9078), (-0.2127, 1.235, 0.2721), (0.2034, -0.7684, 1.046)], [], [(1, 46, 2), (1, 2, 29), (2, 46, 18), (22, 19, 5), (5, 32, 22), (0, 31, 4), (4, 33, 0), (6, 36, 24), (5, 34, 32), (24, 9, 7), (9, 31, 7), (34, 5, 10), (8, 35, 9), (6, 38, 36), (25, 14, 11), (34, 10, 11), (10, 37, 11), (11, 26, 34), (13, 39, 8), (4, 39, 17), (38, 6, 43), (14, 25, 41), (17, 42, 16), (15, 40, 14), (16, 42, 12), (23, 21, 18), (21, 45, 18), (18, 46, 23), (1, 29, 22), (0, 44, 20), (0, 20, 28), (0, 30, 44), (24, 23, 1, 6), (44, 3, 2, 20), (2, 18, 20), (33, 5, 19, 30), (29, 2, 3), (18, 45, 28), (28, 20, 18), (45, 21, 7, 31), (37, 10, 5, 33), (7, 21, 23), (23, 24, 7), (0, 33, 30), (0, 45, 31), (32, 34, 6), (8, 39, 35), (36, 38, 8), (8, 9, 24, 36), (9, 35, 31), (26, 11, 14, 40), (4, 37, 33), (4, 31, 35), (34, 26, 6), (4, 35, 39), (11, 37, 25), (39, 13, 12, 42), (13, 8, 38), (38, 27, 12, 13), (37, 4, 17, 25), (40, 15, 17, 43), (43, 6, 26), (26, 40, 43), (6, 1, 22, 32), (41, 25, 17), (17, 39, 42), (27, 38, 43), (17, 16, 43), (29, 3, 19, 22), (15, 14, 41), (41, 17, 15), (16, 12, 27), (27, 43, 16), (44, 30, 19, 3), (23, 46, 1), (0, 28, 45)])
me_cube.use_remesh_preserve_volume = False
me_cube.use_remesh_preserve_attributes = False
me_cube.use_mirror_vertex_groups = False
me_cube.update()

# ---- objects
ob_cube_007 = bpy.data.objects.new('Cube.007', me_cube_007)
ob_cube_006 = bpy.data.objects.new('Cube.006', me_cube_006)
ob_cylinder = bpy.data.objects.new('Cylinder', me_cylinder)
ob_cube_005 = bpy.data.objects.new('Cube.005', me_cube_005)
ob_cube_004 = bpy.data.objects.new('Cube.004', me_cube_004)
ob_cube_003 = bpy.data.objects.new('Cube.003', me_cube_003)
ob_cube_002 = bpy.data.objects.new('Cube.002', me_cube_002)
ob_cube_001 = bpy.data.objects.new('Cube.001', me_cube_001)
ob_cube = bpy.data.objects.new('Cube', me_cube)

# ---- transforms, parenting, visibility, modifiers, constraints
ob_cube_007.location = (-0.009645, 1.859, 1.149)
ob_cube_007.scale = (0.02527, 0.02221, 0.1592)
ob_cube_007.lineart.crease_threshold = 0.0
ob_cube_006.location = (-0.008174, 1.585, 1.227)
ob_cube_006.scale = (0.3694, 0.02165, 0.7741)
ob_cube_006.lineart.crease_threshold = 0.0
ob_cylinder.location = (-0.001441, -3.104, 0.7558)
ob_cylinder.rotation_euler = (-1.571, -2.22e-16, 2.22e-16)
ob_cylinder.scale = (0.1849, 0.1849, 3.02)
ob_cylinder.lineart.crease_threshold = 0.0
ob_cube_005.location = (0.001097, 2.037, 0.05853)
ob_cube_005.scale = (0.121, 0.121, 0.121)
ob_cube_005.lineart.crease_threshold = 0.0
ob_cube_004.location = (0.001097, 2.685, 0.00296)
ob_cube_004.scale = (0.1211, 0.1211, 0.03083)
ob_cube_004.lineart.crease_threshold = 0.0
ob_cube_003.location = (0.001097, 2.037, 0.8763)
ob_cube_003.scale = (0.1351, 0.1351, 0.1351)
ob_cube_003.lineart.crease_threshold = 0.0
ob_cube_002.location = (0.0, -1.444, 0.3747)
ob_cube_002.scale = (1.0, 1.772, 0.2283)
ob_cube_002.lineart.crease_threshold = 0.0
ob_cube_001.location = (0.0, 1.211, 0.454)
ob_cube_001.scale = (1.0, 1.0, 0.2682)
ob_cube_001.lineart.crease_threshold = 0.0
ob_cube.location = (0.0, 2.275, 0.4965)
ob_cube.scale = (1.0, 0.3265, 0.2587)
ob_cube.lineart.crease_threshold = 0.0

# ---- collection membership
col_collection_1.objects.link(ob_cube_007)
col_collection_1.objects.link(ob_cube_006)
col_collection_1.objects.link(ob_cylinder)
col_collection_1.objects.link(ob_cube_005)
col_collection_1.objects.link(ob_cube_004)
col_collection_1.objects.link(ob_cube_003)
col_collection_1.objects.link(ob_cube_002)
col_collection_1.objects.link(ob_cube_001)
col_collection_1.objects.link(ob_cube)

# ---- scene / render settings (as saved in the file)
scene.frame_start = 1; scene.frame_end = 250; scene.frame_set(1)
scene.render.engine = 'BLENDER_EEVEE_NEXT'
scene.render.resolution_percentage = 50
scene.render.dither_intensity = 0.0
scene.cycles.use_denoising = False
scene.cycles.samples = 128
scene.cycles.sampling_pattern = 'TABULATED_SOBOL'
scene.cycles.use_adaptive_sampling = False
scene.cycles.use_light_tree = False
scene.cycles.blur_glossy = 0.0
scene.cycles.sample_clamp_indirect = 0.0
scene.view_settings.view_transform = 'Standard'
bpy.context.view_layer.update()

# ---- added for rendering (the .blend has no active camera and no usable light): camera, sun
cam_auto = bpy.data.cameras.new('AutoCamera')
cam_auto.lens = 50.0
cam_auto.sensor_width = 36.0
cam_auto.clip_end = 1000.0
ob_auto_camera = bpy.data.objects.new('AutoCamera', cam_auto)
scene.collection.objects.link(ob_auto_camera)
ob_auto_camera.location = (8.644, -10.4047, 7.47493)
ob_auto_camera.rotation_euler = (1.09748, -7.21219e-08, 0.694738)
scene.camera = ob_auto_camera
light_auto_sun = bpy.data.lights.new('AutoSun', 'SUN')
light_auto_sun.energy = 3.0
light_auto_sun.angle = 0.0523599
ob_auto_sun = bpy.data.objects.new('AutoSun', light_auto_sun)
scene.collection.objects.link(ob_auto_sun)
ob_auto_sun.rotation_euler = (0.872665, 0.174533, 0.523599)
bpy.context.view_layer.update()
